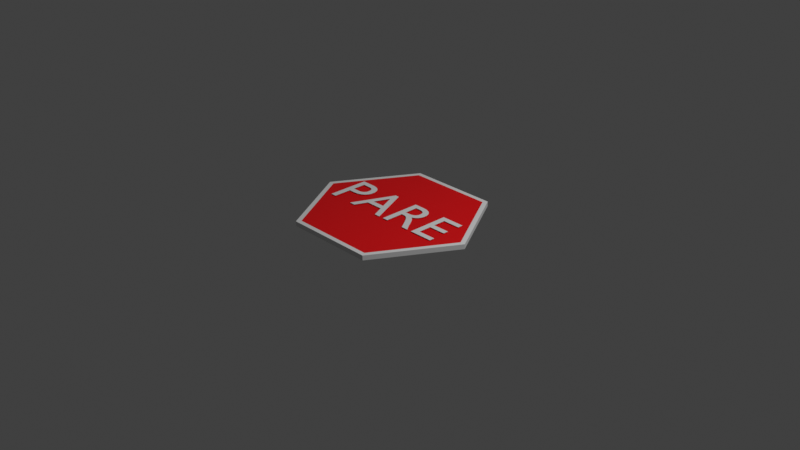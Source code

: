 # Source: pare.blend  (saved by Blender 3.0.42; exported with 4.5.12 LTS)
import bpy
from mathutils import Matrix  # noqa: F401  (used for matrix-valued properties, if any)

bpy.ops.wm.read_factory_settings(use_empty=True)
scene = bpy.context.scene
scene.name = 'Scene'

# ---- collections
col_collection = bpy.data.collections.new('Collection'); scene.collection.children.link(col_collection)

# ---- materials (node trees are filled in below, after node groups)
mat_white = bpy.data.materials.new('White')
mat_white.use_transparent_shadow = False
mat_red = bpy.data.materials.new('RED')
mat_red.use_transparent_shadow = False
mat_material_001 = bpy.data.materials.new('Material.001')
mat_material_001.use_transparent_shadow = False

# ---- material node trees
mat_white.use_nodes = True; mat_white.node_tree.nodes.clear()
_N = mat_white.node_tree.nodes; _L = mat_white.node_tree.links
n0 = _N.new('ShaderNodeBsdfPrincipled'); n0.name = 'Principled BSDF'; n0.location = (10, 300)
n0.distribution = 'GGX'
n0.subsurface_method = 'RANDOM_WALK_SKIN'
n0.inputs[3].default_value = 1.45
n0.inputs[27].default_value = (0.0, 0.0, 0.0, 1.0)
n0.inputs[28].default_value = 1.0
n1 = _N.new('ShaderNodeOutputMaterial'); n1.name = 'Material Output'; n1.location = (300, 300)
_L.new(n0.outputs[0], n1.inputs[0])
n1.is_active_output = True
mat_red.use_nodes = True; mat_red.node_tree.nodes.clear()
_N = mat_red.node_tree.nodes; _L = mat_red.node_tree.links
n0 = _N.new('ShaderNodeBsdfPrincipled'); n0.name = 'Principled BSDF'; n0.location = (10, 300)
n0.distribution = 'GGX'
n0.subsurface_method = 'RANDOM_WALK_SKIN'
n0.inputs[0].default_value = (0.8019, 0.0, 0.002272, 1.0)
n0.inputs[3].default_value = 1.45
n0.inputs[27].default_value = (0.0, 0.0, 0.0, 1.0)
n0.inputs[28].default_value = 1.0
n1 = _N.new('ShaderNodeOutputMaterial'); n1.name = 'Material Output'; n1.location = (300, 300)
_L.new(n0.outputs[0], n1.inputs[0])
n1.is_active_output = True
mat_material_001.use_nodes = True; mat_material_001.node_tree.nodes.clear()
_N = mat_material_001.node_tree.nodes; _L = mat_material_001.node_tree.links
n0 = _N.new('ShaderNodeBsdfPrincipled'); n0.name = 'Principled BSDF'; n0.location = (10, 300)
n0.distribution = 'GGX'
n0.subsurface_method = 'RANDOM_WALK_SKIN'
n0.inputs[3].default_value = 1.45
n0.inputs[27].default_value = (0.0, 0.0, 0.0, 1.0)
n0.inputs[28].default_value = 1.0
n1 = _N.new('ShaderNodeOutputMaterial'); n1.name = 'Material Output'; n1.location = (300, 300)
_L.new(n0.outputs[0], n1.inputs[0])
n1.is_active_output = True

# ---- world
world_world = bpy.data.worlds.new('World'); scene.world = world_world
world_world.use_nodes = True; world_world.node_tree.nodes.clear()
_N = world_world.node_tree.nodes; _L = world_world.node_tree.links
n0 = _N.new('ShaderNodeOutputWorld'); n0.name = 'World Output'; n0.location = (300, 300)
n1 = _N.new('ShaderNodeBackground'); n1.name = 'Background'; n1.location = (10, 300)
n1.inputs[0].default_value = (0.05088, 0.05088, 0.05088, 1.0)
_L.new(n1.outputs[0], n0.inputs[0])
n0.is_active_output = True
world_world.color = (0.05088, 0.05088, 0.05088)
world_world.use_sun_shadow = False
world_world.sun_shadow_jitter_overblur = 0.0

# ---- cameras
cam_camera = bpy.data.cameras.new('Camera')
cam_camera.clip_end = 100.0
cam_camera.ortho_scale = 7.314

# ---- lights
light_light = bpy.data.lights.new('Light', 'POINT')
light_light.transmission_factor = 0.0
light_light.energy = 1000.0
light_light.shadow_soft_size = 0.1
light_light.shadow_maximum_resolution = 0.006
light_light.use_absolute_resolution = True

# ---- meshes
me_circle = bpy.data.meshes.new('Circle')
me_circle.from_pydata([(0.0, 1.0, 0.0), (-0.866, 0.5, 0.0), (-0.866, -0.5, 0.0), (8.742e-08, -1.0, 0.0), (0.866, -0.5, 0.0), (0.866, 0.5, 0.0), (0.0, 1.0, 0.05247), (-0.866, 0.5, 0.05247), (-0.866, -0.5, 0.05247), (8.742e-08, -1.0, 0.05247), (0.866, -0.5, 0.05247), (0.866, 0.5, 0.05247), (1.122e-09, 0.9435, 0.05247), (-0.8171, 0.4718, 0.05247), (-0.8171, -0.4718, 0.05247), (8.361e-08, -0.9435, 0.05247), (0.8171, -0.4718, 0.05247), (0.8171, 0.4718, 0.05247)], [], [(1, 0, 5, 4, 3, 2), (9, 10, 16, 15), (5, 0, 6, 11), (3, 4, 10, 9), (1, 2, 8, 7), (4, 5, 11, 10), (2, 3, 9, 8), (0, 1, 7, 6), (13, 14, 15, 16, 17, 12), (7, 8, 14, 13), (10, 11, 17, 16), (8, 9, 15, 14), (6, 7, 13, 12), (11, 6, 12, 17)])
me_circle.polygons.foreach_set('material_index', [0, 0, 0, 0, 0, 0, 0, 0, 1, 0, 0, 0, 0, 0])
_uv = me_circle.uv_layers.new(name='UVMap')
_uv.uv.foreach_set('vector', [0.0, 0.0, 0.0, 0.0, 0.0, 0.0, 0.0, 0.0, 0.0, 0.0, 0.0, 0.0, 0.0, 0.0, 0.0, 0.0, 0.0, 0.0, 0.0, 0.0, 0.0, 0.0, 0.0, 0.0, 0.0, 0.0, 0.0, 0.0, 0.0, 0.0, 0.0, 0.0, 0.0, 0.0, 0.0, 0.0, 0.0, 0.0, 0.0, 0.0, 0.0, 0.0, 0.0, 0.0, 0.0, 0.0, 0.0, 0.0, 0.0, 0.0, 0.0, 0.0, 0.0, 0.0, 0.0, 0.0, 0.0, 0.0, 0.0, 0.0, 0.0, 0.0, 0.0, 0.0, 0.0, 0.0, 0.0, 0.0, 0.0, 0.0, 0.0, 0.0, 0.0, 0.0, 0.0, 0.0, 0.0, 0.0, 0.0, 0.0, 0.0, 0.0, 0.0, 0.0, 0.0, 0.0, 0.0, 0.0, 0.0, 0.0, 0.0, 0.0, 0.0, 0.0, 0.0, 0.0, 0.0, 0.0, 0.0, 0.0, 0.0, 0.0, 0.0, 0.0, 0.0, 0.0, 0.0, 0.0, 0.0, 0.0, 0.0, 0.0, 0.0, 0.0, 0.0, 0.0, 0.0, 0.0, 0.0, 0.0])
me_circle.materials.append(mat_white)
me_circle.materials.append(mat_red)
me_circle.use_remesh_fix_poles = True
me_circle.use_remesh_preserve_attributes = False
me_circle.update()

# ---- curves / text
cu_text = bpy.data.curves.new('Text', 'CURVE')
cu_text.dimensions = '2D'
_sp = cu_text.splines.new('BEZIER'); _sp.bezier_points.add(6)
_sp.bezier_points.foreach_set('co', [0.07, 0.682, 0.0, 0.07, 0.0, 0.0, 0.168, 0.0, 0.0, 0.168, 0.295, 0.0, 0.27, 0.295, 0.0, 0.5, 0.486, 0.0, 0.283, 0.682, 0.0])
_sp.bezier_points.foreach_set('handle_left', [0.141, 0.682, 0.0, 0.07, 0.2273, 0.0, 0.1353, 0.0, 0.0, 0.168, 0.1967, 0.0, 0.236, 0.295, 0.0, 0.5, 0.379, 0.0, 0.432, 0.682, 0.0])
_sp.bezier_points.foreach_set('handle_right', [0.07, 0.4547, 0.0, 0.1027, 0.0, 0.0, 0.168, 0.09833, 0.0, 0.202, 0.295, 0.0, 0.428, 0.295, 0.0, 0.5, 0.594, 0.0, 0.212, 0.682, 0.0])
for _p, _l, _r in zip(_sp.bezier_points, ['VECTOR', 'VECTOR', 'VECTOR', 'VECTOR', 'VECTOR', 'ALIGNED', 'FREE'], ['VECTOR', 'VECTOR', 'VECTOR', 'VECTOR', 'FREE', 'ALIGNED', 'VECTOR']): _p.handle_left_type = _l; _p.handle_right_type = _r
_sp.order_u = 0
_sp.order_v = 0
_sp.resolution_v = 0
_sp.use_cyclic_u = True
_sp = cu_text.splines.new('BEZIER'); _sp.bezier_points.add(4)
_sp.bezier_points.foreach_set('co', [0.168, 0.594, 0.0, 0.283, 0.594, 0.0, 0.399, 0.49, 0.0, 0.279, 0.383, 0.0, 0.168, 0.383, 0.0])
_sp.bezier_points.foreach_set('handle_left', [0.168, 0.5237, 0.0, 0.2447, 0.594, 0.0, 0.399, 0.54, 0.0, 0.352, 0.383, 0.0, 0.205, 0.383, 0.0])
_sp.bezier_points.foreach_set('handle_right', [0.2063, 0.594, 0.0, 0.372, 0.594, 0.0, 0.399, 0.422, 0.0, 0.242, 0.383, 0.0, 0.168, 0.4533, 0.0])
for _p, _l, _r in zip(_sp.bezier_points, ['VECTOR', 'VECTOR', 'ALIGNED', 'FREE', 'VECTOR'], ['VECTOR', 'FREE', 'ALIGNED', 'VECTOR', 'VECTOR']): _p.handle_left_type = _l; _p.handle_right_type = _r
_sp.order_u = 0
_sp.order_v = 0
_sp.resolution_v = 0
_sp.use_cyclic_u = True
_sp = cu_text.splines.new('BEZIER'); _sp.bezier_points.add(7)
_sp.bezier_points.foreach_set('co', [0.872, 0.686, 0.0, 0.803, 0.686, 0.0, 0.51, 0.0, 0.0, 0.61, 0.0, 0.0, 0.696, 0.201, 0.0, 0.986, 0.201, 0.0, 1.077, 0.0, 0.0, 1.177, 0.0, 0.0])
_sp.bezier_points.foreach_set('handle_left', [0.9737, 0.4573, 0.0, 0.826, 0.686, 0.0, 0.6077, 0.2287, 0.0, 0.5767, 0.0, 0.0, 0.6673, 0.134, 0.0, 0.8893, 0.201, 0.0, 1.047, 0.067, 0.0, 1.144, 0.0, 0.0])
_sp.bezier_points.foreach_set('handle_right', [0.849, 0.686, 0.0, 0.7053, 0.4573, 0.0, 0.5433, 0.0, 0.0, 0.6387, 0.067, 0.0, 0.7927, 0.201, 0.0, 1.016, 0.134, 0.0, 1.11, 0.0, 0.0, 1.075, 0.2287, 0.0])
for _p, _l, _r in zip(_sp.bezier_points, ['VECTOR', 'VECTOR', 'VECTOR', 'VECTOR', 'VECTOR', 'VECTOR', 'VECTOR', 'VECTOR'], ['VECTOR', 'VECTOR', 'VECTOR', 'VECTOR', 'VECTOR', 'VECTOR', 'VECTOR', 'VECTOR']): _p.handle_left_type = _l; _p.handle_right_type = _r
_sp.order_u = 0
_sp.order_v = 0
_sp.resolution_v = 0
_sp.use_cyclic_u = True
_sp = cu_text.splines.new('BEZIER'); _sp.bezier_points.add(2)
_sp.bezier_points.foreach_set('co', [0.836, 0.536, 0.0, 0.946, 0.289, 0.0, 0.734, 0.289, 0.0])
_sp.bezier_points.foreach_set('handle_left', [0.802, 0.4537, 0.0, 0.9093, 0.3713, 0.0, 0.8047, 0.289, 0.0])
_sp.bezier_points.foreach_set('handle_right', [0.8727, 0.4537, 0.0, 0.8753, 0.289, 0.0, 0.768, 0.3713, 0.0])
for _p, _l, _r in zip(_sp.bezier_points, ['VECTOR', 'VECTOR', 'VECTOR'], ['VECTOR', 'VECTOR', 'VECTOR']): _p.handle_left_type = _l; _p.handle_right_type = _r
_sp.order_u = 0
_sp.order_v = 0
_sp.resolution_v = 0
_sp.use_cyclic_u = True
_sp = cu_text.splines.new('BEZIER'); _sp.bezier_points.add(11)
_sp.bezier_points.foreach_set('co', [1.254, 0.682, 0.0, 1.254, 0.0, 0.0, 1.352, 0.0, 0.0, 1.352, 0.296, 0.0, 1.393, 0.296, 0.0, 1.574, 0.14, 0.0, 1.664, 0.0, 0.0, 1.781, 0.0, 0.0, 1.688, 0.135, 0.0, 1.536, 0.324, 0.0, 1.65, 0.491, 0.0, 1.426, 0.682, 0.0])
_sp.bezier_points.foreach_set('handle_left', [1.311, 0.682, 0.0, 1.254, 0.2273, 0.0, 1.319, 0.0, 0.0, 1.352, 0.1973, 0.0, 1.379, 0.296, 0.0, 1.484, 0.28, 0.0, 1.634, 0.04667, 0.0, 1.742, 0.0, 0.0, 1.717, 0.08789, 0.0, 1.598, 0.283, 0.0, 1.65, 0.412, 0.0, 1.564, 0.682, 0.0])
_sp.bezier_points.foreach_set('handle_right', [1.254, 0.4547, 0.0, 1.287, 0.0, 0.0, 1.352, 0.09867, 0.0, 1.366, 0.296, 0.0, 1.443, 0.296, 0.0, 1.604, 0.09333, 0.0, 1.703, 0.0, 0.0, 1.734, 0.065, 0.0, 1.636, 0.22, 0.0, 1.609, 0.353, 0.0, 1.65, 0.609, 0.0, 1.369, 0.682, 0.0])
for _p, _l, _r in zip(_sp.bezier_points, ['VECTOR', 'VECTOR', 'VECTOR', 'VECTOR', 'VECTOR', 'FREE', 'VECTOR', 'VECTOR', 'ALIGNED', 'FREE', 'ALIGNED', 'FREE'], ['VECTOR', 'VECTOR', 'VECTOR', 'VECTOR', 'FREE', 'VECTOR', 'VECTOR', 'FREE', 'ALIGNED', 'FREE', 'ALIGNED', 'VECTOR']): _p.handle_left_type = _l; _p.handle_right_type = _r
_sp.order_u = 0
_sp.order_v = 0
_sp.resolution_v = 0
_sp.use_cyclic_u = True
_sp = cu_text.splines.new('BEZIER'); _sp.bezier_points.add(4)
_sp.bezier_points.foreach_set('co', [1.352, 0.598, 0.0, 1.415, 0.598, 0.0, 1.549, 0.495, 0.0, 1.415, 0.384, 0.0, 1.352, 0.384, 0.0])
_sp.bezier_points.foreach_set('handle_left', [1.352, 0.5267, 0.0, 1.394, 0.598, 0.0, 1.548, 0.559, 0.0, 1.52, 0.384, 0.0, 1.373, 0.384, 0.0])
_sp.bezier_points.foreach_set('handle_right', [1.373, 0.598, 0.0, 1.51, 0.598, 0.0, 1.55, 0.438, 0.0, 1.394, 0.384, 0.0, 1.352, 0.4553, 0.0])
for _p, _l, _r in zip(_sp.bezier_points, ['VECTOR', 'VECTOR', 'ALIGNED', 'FREE', 'VECTOR'], ['VECTOR', 'FREE', 'ALIGNED', 'VECTOR', 'VECTOR']): _p.handle_left_type = _l; _p.handle_right_type = _r
_sp.order_u = 0
_sp.order_v = 0
_sp.resolution_v = 0
_sp.use_cyclic_u = True
_sp = cu_text.splines.new('BEZIER'); _sp.bezier_points.add(11)
_sp.bezier_points.foreach_set('co', [2.243, 0.682, 0.0, 1.856, 0.682, 0.0, 1.856, 0.0, 0.0, 2.252, 0.0, 0.0, 2.252, 0.088, 0.0, 1.954, 0.088, 0.0, 1.954, 0.3, 0.0, 2.233, 0.3, 0.0, 2.233, 0.388, 0.0, 1.954, 0.388, 0.0, 1.954, 0.594, 0.0, 2.243, 0.594, 0.0])
_sp.bezier_points.foreach_set('handle_left', [2.243, 0.6527, 0.0, 1.985, 0.682, 0.0, 1.856, 0.2273, 0.0, 2.12, 0.0, 0.0, 2.252, 0.05867, 0.0, 2.053, 0.088, 0.0, 1.954, 0.2293, 0.0, 2.14, 0.3, 0.0, 2.233, 0.3587, 0.0, 2.047, 0.388, 0.0, 1.954, 0.5253, 0.0, 2.147, 0.594, 0.0])
_sp.bezier_points.foreach_set('handle_right', [2.114, 0.682, 0.0, 1.856, 0.4547, 0.0, 1.988, 0.0, 0.0, 2.252, 0.02933, 0.0, 2.153, 0.088, 0.0, 1.954, 0.1587, 0.0, 2.047, 0.3, 0.0, 2.233, 0.3293, 0.0, 2.14, 0.388, 0.0, 1.954, 0.4567, 0.0, 2.05, 0.594, 0.0, 2.243, 0.6233, 0.0])
for _p, _l, _r in zip(_sp.bezier_points, ['VECTOR', 'VECTOR', 'VECTOR', 'VECTOR', 'VECTOR', 'VECTOR', 'VECTOR', 'VECTOR', 'VECTOR', 'VECTOR', 'VECTOR', 'VECTOR'], ['VECTOR', 'VECTOR', 'VECTOR', 'VECTOR', 'VECTOR', 'VECTOR', 'VECTOR', 'VECTOR', 'VECTOR', 'VECTOR', 'VECTOR', 'VECTOR']): _p.handle_left_type = _l; _p.handle_right_type = _r
_sp.order_u = 0
_sp.order_v = 0
_sp.resolution_v = 0
_sp.use_cyclic_u = True
cu_text.materials.append(mat_material_001)
cu_text.fill_mode = 'BOTH'

# ---- objects
ob_light = bpy.data.objects.new('Light', light_light)
ob_camera = bpy.data.objects.new('Camera', cam_camera)
ob_circle = bpy.data.objects.new('Circle', me_circle)
ob_text = bpy.data.objects.new('Text', cu_text)

# ---- transforms, parenting, visibility, modifiers, constraints
ob_light.location = (4.076, 1.005, 5.904)
ob_light.rotation_euler = (0.6503, 0.05522, 1.866)
ob_light.lock_rotations_4d = False
ob_light.empty_display_type = 'ARROWS'
ob_light.color = (0.0, 0.0, 0.0, 0.0)
ob_light.lineart.crease_threshold = 0.0
ob_camera.location = (7.359, -6.926, 4.958)
ob_camera.rotation_euler = (1.109, 0.0, 0.8149)
ob_camera.lock_rotations_4d = False
ob_camera.empty_display_type = 'ARROWS'
ob_camera.color = (0.0, 0.0, 0.0, 0.0)
ob_camera.display_type = 'WIRE'
ob_camera.lineart.crease_threshold = 0.0
ob_circle.location = (-0.08642, 0.002669, -7.539e-05)
ob_circle.rotation_euler = (0.0, 0.0, 1.571)
ob_text.location = (-0.8733, -0.1962, 0.0732)
ob_text.scale = (0.672, 0.672, 0.672)
_m = ob_text.modifiers.new('Shrinkwrap', 'SHRINKWRAP')
_m.target = ob_circle
_m.offset = 0.01

# ---- collection membership
col_collection.objects.link(ob_light)
col_collection.objects.link(ob_camera)
col_collection.objects.link(ob_circle)
col_collection.objects.link(ob_text)

# ---- scene / render settings (as saved in the file)
scene.camera = ob_camera
scene.frame_start = 1; scene.frame_end = 250; scene.frame_set(0)
scene.render.engine = 'BLENDER_EEVEE_NEXT'
scene.cycles.sampling_pattern = 'TABULATED_SOBOL'
scene.cycles.use_light_tree = False
scene.view_settings.view_transform = 'Standard'
bpy.context.view_layer.update()
